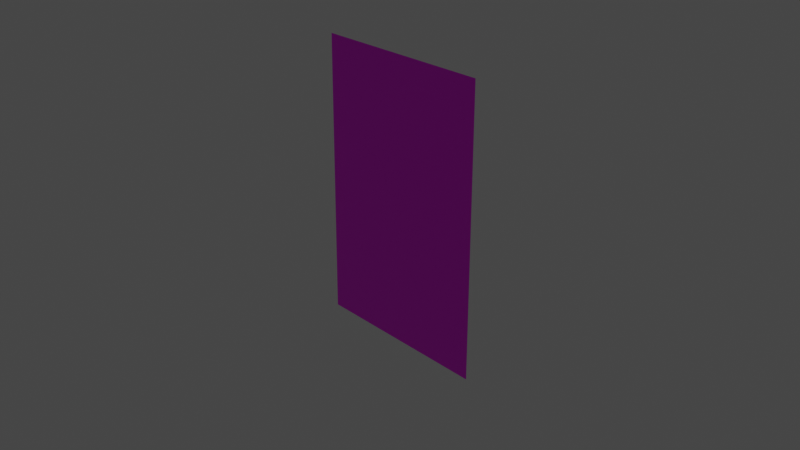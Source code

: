 # Source: window1.blend  (saved by Blender 2.91.10; exported with 4.5.12 LTS)
import bpy
from mathutils import Matrix  # noqa: F401  (used for matrix-valued properties, if any)

bpy.ops.wm.read_factory_settings(use_empty=True)
scene = bpy.context.scene
scene.name = 'Scene'

# ---- collections
col_collection = bpy.data.collections.new('Collection'); scene.collection.children.link(col_collection)

# ---- images (referenced by path relative to the original .blend; pixels are not part of the script)
import os
ASSET_DIR = os.environ.get("B2B_ASSET_DIR", "")  # directory of the original .blend (textures are referenced by path, not embedded)
HERE = os.path.dirname(os.path.abspath(__file__))  # packed textures are extracted next to this script under _unpacked/

def load_image(name, relpath, width, height, colorspace="sRGB"):
    """Load a texture the original file referenced (path relative to the .blend, or extracted next to this script)."""
    p = next((c for c in (os.path.join(HERE, relpath), os.path.join(ASSET_DIR, relpath)) if relpath and os.path.exists(c)), "")
    if p:
        img = bpy.data.images.load(p, check_existing=True)
        img.name = name
    else:  # same state as the original file: an image datablock whose file is absent (Cycles renders it pink)
        img = bpy.data.images.new(name, width, height)
        img.source = "FILE"
        img.filepath = "//" + (relpath or name)
    img.colorspace_settings.name = colorspace
    return img
img_window_open_lg_hi_png = load_image('Window Open lg_HI.PNG', 'Window Open lg_HI.PNG', 1024, 1024, 'sRGB')

# ---- materials (node trees are filled in below, after node groups)
mat_window = bpy.data.materials.new('window')
mat_window.use_transparent_shadow = False

# ---- material node trees
mat_window.use_nodes = True; mat_window.node_tree.nodes.clear()
_N = mat_window.node_tree.nodes; _L = mat_window.node_tree.links
n0 = _N.new('ShaderNodeBsdfPrincipled'); n0.name = 'Principled BSDF'; n0.location = (10, 300)
n0.distribution = 'GGX'
n0.subsurface_method = 'BURLEY'
n0.inputs[3].default_value = 1.45
n0.inputs[27].default_value = (0.0, 0.0, 0.0, 1.0)
n0.inputs[28].default_value = 1.0
n1 = _N.new('ShaderNodeOutputMaterial'); n1.name = 'Material Output'; n1.location = (300, 300)
n2 = _N.new('ShaderNodeTexImage'); n2.name = 'Image Texture'; n2.location = (-280, 275)
n2.image = img_window_open_lg_hi_png
_L.new(n0.outputs[0], n1.inputs[0])
_L.new(n2.outputs[0], n0.inputs[0])
n1.is_active_output = True

# ---- world
world_world = bpy.data.worlds.new('World'); scene.world = world_world
world_world.use_nodes = True; world_world.node_tree.nodes.clear()
_N = world_world.node_tree.nodes; _L = world_world.node_tree.links
n0 = _N.new('ShaderNodeOutputWorld'); n0.name = 'World Output'; n0.location = (300, 300)
n1 = _N.new('ShaderNodeBackground'); n1.name = 'Background'; n1.location = (10, 300)
n1.inputs[0].default_value = (0.05088, 0.05088, 0.05088, 1.0)
_L.new(n1.outputs[0], n0.inputs[0])
n0.is_active_output = True
world_world.color = (0.05088, 0.05088, 0.05088)
world_world.use_sun_shadow = False
world_world.sun_shadow_jitter_overblur = 0.0

# ---- cameras
cam_camera = bpy.data.cameras.new('Camera')
cam_camera.clip_end = 100.0
cam_camera.ortho_scale = 7.314

# ---- lights
light_light = bpy.data.lights.new('Light', 'POINT')
light_light.transmission_factor = 0.0
light_light.energy = 1000.0
light_light.shadow_soft_size = 0.1
light_light.shadow_maximum_resolution = 0.006
light_light.use_absolute_resolution = True

# ---- meshes
me_plane = bpy.data.meshes.new('Plane')
me_plane.from_pydata([(-1.012, -1.439, 2.585e-08), (0.9878, -1.463, -4.823e-08), (-0.9878, 1.722, -4.25e-08), (0.9878, 1.737, -4.336e-08)], [], [(0, 1, 3, 2)])
_uv = me_plane.uv_layers.new(name='UVMap')
_uv.uv.foreach_set('vector', [9.896e-05, 0.007649, 0.9795, 9.896e-05, 0.9795, 0.9999, 0.01205, 0.9953])
me_plane.materials.append(mat_window)
me_plane.use_remesh_fix_poles = True
me_plane.use_remesh_preserve_attributes = False
me_plane.use_mirror_vertex_groups = False
me_plane.update()

# ---- objects
ob_light = bpy.data.objects.new('Light', light_light)
ob_camera = bpy.data.objects.new('Camera', cam_camera)
ob_plane = bpy.data.objects.new('Plane', me_plane)

# ---- transforms, parenting, visibility, modifiers, constraints
ob_light.location = (4.076, 1.005, 5.904)
ob_light.rotation_euler = (0.6503, 0.05522, 1.866)
ob_light.lock_rotations_4d = False
ob_light.empty_display_type = 'ARROWS'
ob_light.color = (0.0, 0.0, 0.0, 0.0)
ob_light.lineart.crease_threshold = 0.0
ob_camera.location = (7.359, -6.926, 4.958)
ob_camera.rotation_euler = (1.109, 0.0, 0.8149)
ob_camera.lock_rotations_4d = False
ob_camera.empty_display_type = 'ARROWS'
ob_camera.color = (0.0, 0.0, 0.0, 0.0)
ob_camera.display_type = 'WIRE'
ob_camera.lineart.crease_threshold = 0.0
ob_plane.location = (0.0, 0.0, 0.0)
ob_plane.rotation_euler = (1.571, 2.22e-16, 2.22e-16)
ob_plane.lineart.crease_threshold = 0.0

# ---- collection membership
col_collection.objects.link(ob_light)
col_collection.objects.link(ob_camera)
col_collection.objects.link(ob_plane)

# ---- scene / render settings (as saved in the file)
scene.camera = ob_camera
scene.frame_start = 1; scene.frame_end = 250; scene.frame_set(2)
scene.render.engine = 'BLENDER_EEVEE_NEXT'
scene.cycles.use_denoising = False
scene.cycles.samples = 128
scene.cycles.sampling_pattern = 'TABULATED_SOBOL'
scene.cycles.use_adaptive_sampling = False
scene.cycles.use_light_tree = False
scene.view_settings.view_transform = 'Filmic'
bpy.context.view_layer.update()
